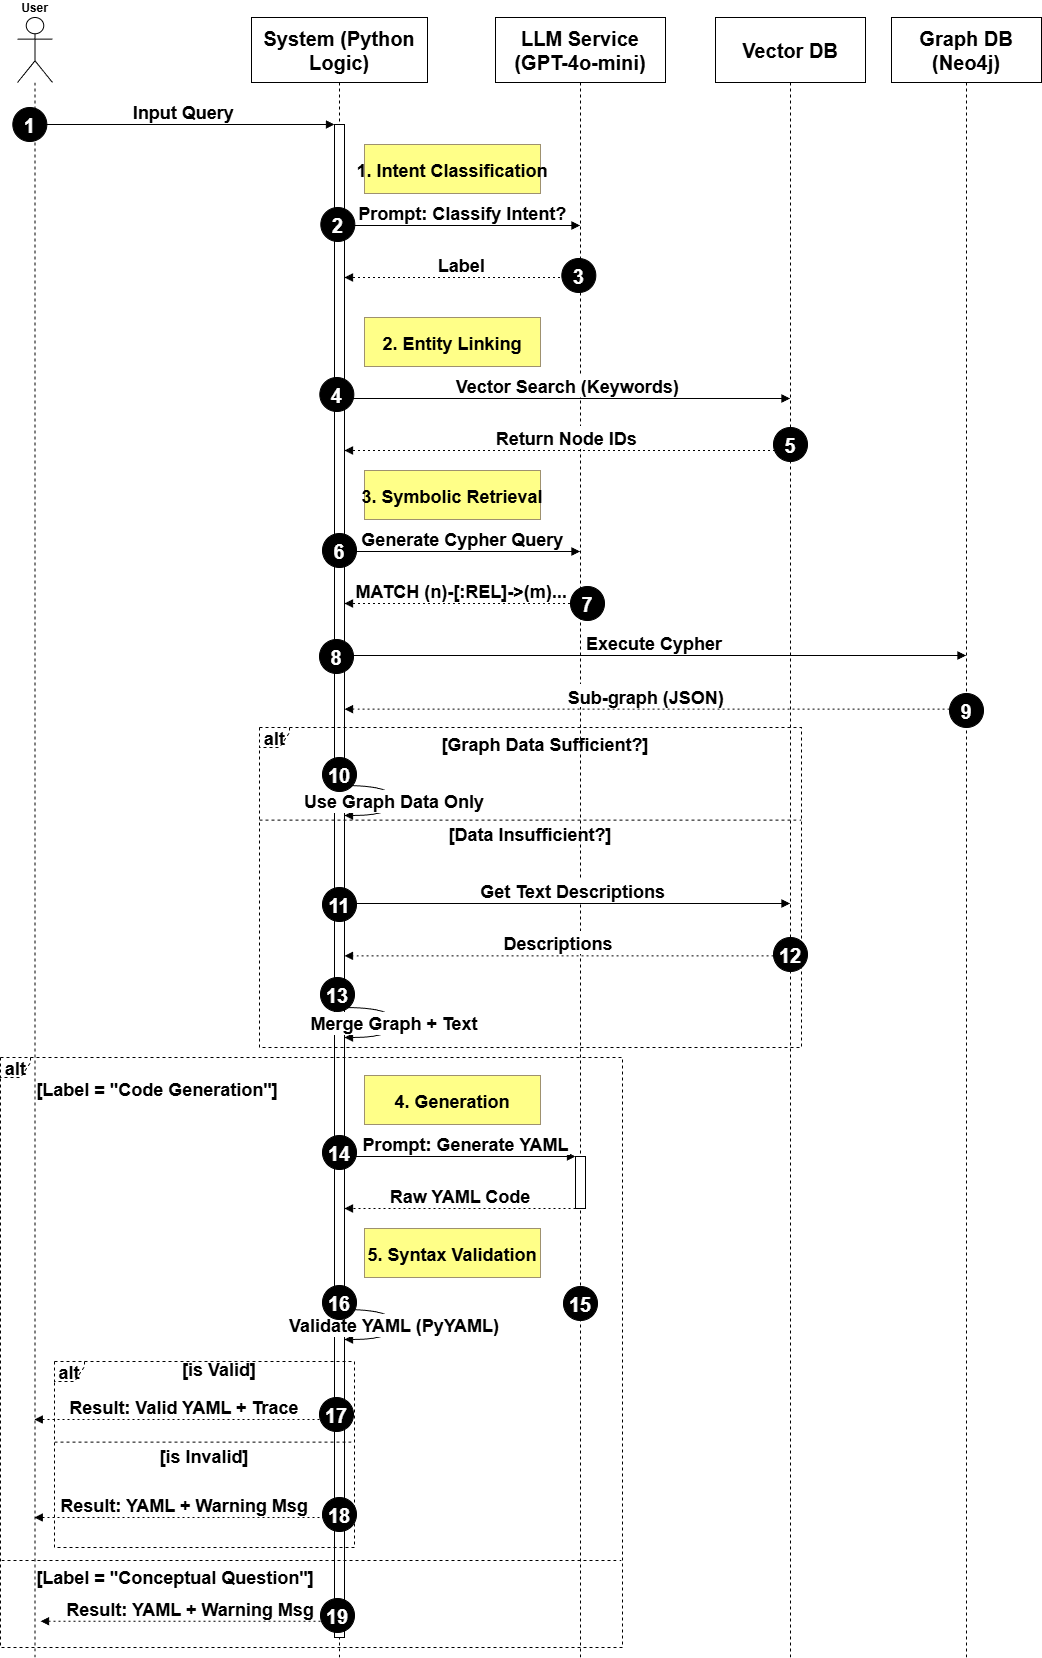

The diagram above was exported from draw.io. Its source (the exported page's mxGraphModel, read from the mxfile embedded in the PNG):
<mxGraphModel dx="1453" dy="775" grid="1" gridSize="10" guides="1" tooltips="1" connect="1" arrows="1" fold="1" page="1" pageScale="1" pageWidth="850" pageHeight="1100" math="0" shadow="0">
  <root>
    <mxCell id="0" />
    <mxCell id="1" parent="0" />
    <mxCell id="W27EBVb4gK2GAftPHtp3-1" parent="1" style="shape=umlLifeline;perimeter=lifelinePerimeter;whiteSpace=wrap;container=1;dropTarget=0;collapsible=0;recursiveResize=0;outlineConnect=0;portConstraint=eastwest;newEdgeStyle={&quot;edgeStyle&quot;:&quot;elbowEdgeStyle&quot;,&quot;elbow&quot;:&quot;vertical&quot;,&quot;curved&quot;:0,&quot;rounded&quot;:0};participant=umlActor;verticalAlign=bottom;labelPosition=center;verticalLabelPosition=top;align=center;size=65;fontStyle=1" value="User" vertex="1">
      <mxGeometry height="1640" width="35" x="47" y="20" as="geometry" />
    </mxCell>
    <mxCell id="W27EBVb4gK2GAftPHtp3-2" parent="1" style="shape=umlLifeline;perimeter=lifelinePerimeter;whiteSpace=wrap;container=1;dropTarget=0;collapsible=0;recursiveResize=0;outlineConnect=0;portConstraint=eastwest;newEdgeStyle={&quot;edgeStyle&quot;:&quot;elbowEdgeStyle&quot;,&quot;elbow&quot;:&quot;vertical&quot;,&quot;curved&quot;:0,&quot;rounded&quot;:0};size=65;fontSize=20;fontStyle=1" value="System (Python Logic)" vertex="1">
      <mxGeometry height="1640" width="176" x="281" y="20" as="geometry" />
    </mxCell>
    <mxCell id="W27EBVb4gK2GAftPHtp3-3" parent="W27EBVb4gK2GAftPHtp3-2" style="points=[];perimeter=orthogonalPerimeter;outlineConnect=0;targetShapes=umlLifeline;portConstraint=eastwest;newEdgeStyle={&quot;edgeStyle&quot;:&quot;elbowEdgeStyle&quot;,&quot;elbow&quot;:&quot;vertical&quot;,&quot;curved&quot;:0,&quot;rounded&quot;:0};fontSize=18;fontStyle=1" value="" vertex="1">
      <mxGeometry height="1513" width="10" x="83" y="107" as="geometry" />
    </mxCell>
    <mxCell id="W27EBVb4gK2GAftPHtp3-4" parent="1" style="shape=umlLifeline;perimeter=lifelinePerimeter;whiteSpace=wrap;container=1;dropTarget=0;collapsible=0;recursiveResize=0;outlineConnect=0;portConstraint=eastwest;newEdgeStyle={&quot;edgeStyle&quot;:&quot;elbowEdgeStyle&quot;,&quot;elbow&quot;:&quot;vertical&quot;,&quot;curved&quot;:0,&quot;rounded&quot;:0};size=65;fontSize=20;fontStyle=1" value="LLM Service (GPT-4o-mini)" vertex="1">
      <mxGeometry height="1640" width="170" x="525" y="20" as="geometry" />
    </mxCell>
    <mxCell id="W27EBVb4gK2GAftPHtp3-5" parent="W27EBVb4gK2GAftPHtp3-4" style="points=[];perimeter=orthogonalPerimeter;outlineConnect=0;targetShapes=umlLifeline;portConstraint=eastwest;newEdgeStyle={&quot;edgeStyle&quot;:&quot;elbowEdgeStyle&quot;,&quot;elbow&quot;:&quot;vertical&quot;,&quot;curved&quot;:0,&quot;rounded&quot;:0};fontSize=18;fontStyle=1" value="" vertex="1">
      <mxGeometry height="52" width="10" x="80" y="1139" as="geometry" />
    </mxCell>
    <mxCell id="W27EBVb4gK2GAftPHtp3-6" parent="1" style="shape=umlLifeline;perimeter=lifelinePerimeter;whiteSpace=wrap;container=1;dropTarget=0;collapsible=0;recursiveResize=0;outlineConnect=0;portConstraint=eastwest;newEdgeStyle={&quot;edgeStyle&quot;:&quot;elbowEdgeStyle&quot;,&quot;elbow&quot;:&quot;vertical&quot;,&quot;curved&quot;:0,&quot;rounded&quot;:0};size=65;fontSize=20;fontStyle=1" value="Vector DB" vertex="1">
      <mxGeometry height="1640" width="150" x="745" y="20" as="geometry" />
    </mxCell>
    <mxCell id="W27EBVb4gK2GAftPHtp3-7" parent="1" style="shape=umlLifeline;perimeter=lifelinePerimeter;whiteSpace=wrap;container=1;dropTarget=0;collapsible=0;recursiveResize=0;outlineConnect=0;portConstraint=eastwest;newEdgeStyle={&quot;edgeStyle&quot;:&quot;elbowEdgeStyle&quot;,&quot;elbow&quot;:&quot;vertical&quot;,&quot;curved&quot;:0,&quot;rounded&quot;:0};size=65;fontSize=20;fontStyle=1" value="Graph DB (Neo4j)" vertex="1">
      <mxGeometry height="1640" width="150" x="921" y="20" as="geometry" />
    </mxCell>
    <mxCell id="W27EBVb4gK2GAftPHtp3-12" parent="1" style="shape=umlFrame;dashed=1;pointerEvents=0;dropTarget=0;strokeColor=#000000;height=20;width=30;fontSize=18;fontStyle=1" value="alt" vertex="1">
      <mxGeometry height="320" width="542" x="289" y="730" as="geometry" />
    </mxCell>
    <mxCell id="W27EBVb4gK2GAftPHtp3-13" parent="W27EBVb4gK2GAftPHtp3-12" style="text;strokeColor=none;fillColor=none;align=center;verticalAlign=middle;whiteSpace=wrap;fontSize=18;fontStyle=1" value="[Graph Data Sufficient?]" vertex="1">
      <mxGeometry height="16.410256410256412" width="512" x="30" y="9.513513513513514" as="geometry" />
    </mxCell>
    <mxCell id="W27EBVb4gK2GAftPHtp3-14" parent="W27EBVb4gK2GAftPHtp3-12" style="shape=line;dashed=1;whiteSpace=wrap;verticalAlign=top;labelPosition=center;verticalLabelPosition=middle;align=center;strokeColor=#000000;fontSize=18;fontStyle=1" value="[Data Insufficient?]" vertex="1">
      <mxGeometry height="3.282051282051282" width="542" y="90.96604296604296" as="geometry" />
    </mxCell>
    <mxCell id="W27EBVb4gK2GAftPHtp3-15" parent="1" style="shape=umlFrame;dashed=1;pointerEvents=0;dropTarget=0;strokeColor=#000000;height=20;width=30;fontSize=18;fontStyle=1" value="alt" vertex="1">
      <mxGeometry height="186" width="300" x="84" y="1364" as="geometry" />
    </mxCell>
    <mxCell id="W27EBVb4gK2GAftPHtp3-16" parent="W27EBVb4gK2GAftPHtp3-15" style="text;strokeColor=none;fillColor=none;align=center;verticalAlign=middle;whiteSpace=wrap;fontSize=18;fontStyle=1" value="[is Valid]" vertex="1">
      <mxGeometry height="18.979591836734695" width="270" x="30" as="geometry" />
    </mxCell>
    <mxCell id="W27EBVb4gK2GAftPHtp3-17" parent="W27EBVb4gK2GAftPHtp3-15" style="shape=line;dashed=1;whiteSpace=wrap;verticalAlign=top;labelPosition=center;verticalLabelPosition=middle;align=center;strokeColor=#000000;fontSize=18;fontStyle=1" value="[is Invalid]" vertex="1">
      <mxGeometry height="3.795918367346939" width="300" y="78.76530612244899" as="geometry" />
    </mxCell>
    <mxCell id="W27EBVb4gK2GAftPHtp3-18" edge="1" parent="1" source="W27EBVb4gK2GAftPHtp3-1" style="verticalAlign=bottom;edgeStyle=elbowEdgeStyle;elbow=vertical;curved=0;rounded=0;endArrow=block;fontSize=18;fontStyle=1" target="W27EBVb4gK2GAftPHtp3-3" value="Input Query">
      <mxGeometry relative="1" as="geometry">
        <Array as="points">
          <mxPoint x="241" y="127" />
        </Array>
      </mxGeometry>
    </mxCell>
    <mxCell id="W27EBVb4gK2GAftPHtp3-19" parent="W27EBVb4gK2GAftPHtp3-18" style="ellipse;aspect=fixed;fillColor=#000000;align=center;fontColor=#FFFFFF;fontSize=20;fontStyle=1" value="1" vertex="1">
      <mxGeometry height="34" relative="1" width="34" as="geometry">
        <mxPoint x="-171" y="-17" as="offset" />
      </mxGeometry>
    </mxCell>
    <mxCell id="W27EBVb4gK2GAftPHtp3-59" parent="W27EBVb4gK2GAftPHtp3-18" style="ellipse;aspect=fixed;fillColor=#000000;align=center;fontColor=#FFFFFF;fontSize=20;fontStyle=1" value="2" vertex="1">
      <mxGeometry height="34" relative="1" width="34" as="geometry">
        <mxPoint x="137" y="83" as="offset" />
      </mxGeometry>
    </mxCell>
    <mxCell id="W27EBVb4gK2GAftPHtp3-60" parent="W27EBVb4gK2GAftPHtp3-18" style="ellipse;aspect=fixed;fillColor=#000000;align=center;fontColor=#FFFFFF;fontSize=20;fontStyle=1" value="3" vertex="1">
      <mxGeometry height="34" relative="1" width="34" as="geometry">
        <mxPoint x="378" y="134" as="offset" />
      </mxGeometry>
    </mxCell>
    <mxCell id="W27EBVb4gK2GAftPHtp3-61" parent="W27EBVb4gK2GAftPHtp3-18" style="ellipse;aspect=fixed;fillColor=#000000;align=center;fontColor=#FFFFFF;fontSize=20;fontStyle=1" value="4" vertex="1">
      <mxGeometry height="34" relative="1" width="34" as="geometry">
        <mxPoint x="136" y="253" as="offset" />
      </mxGeometry>
    </mxCell>
    <mxCell id="W27EBVb4gK2GAftPHtp3-20" edge="1" parent="1" style="verticalAlign=bottom;edgeStyle=elbowEdgeStyle;elbow=vertical;curved=0;rounded=0;endArrow=block;fontSize=18;fontStyle=1" value="Prompt: Classify Intent?">
      <mxGeometry relative="1" as="geometry">
        <Array as="points">
          <mxPoint x="500" y="228" />
        </Array>
        <mxPoint x="374" y="228" as="sourcePoint" />
        <mxPoint x="609.5" y="228" as="targetPoint" />
      </mxGeometry>
    </mxCell>
    <mxCell id="W27EBVb4gK2GAftPHtp3-22" edge="1" parent="1" source="W27EBVb4gK2GAftPHtp3-4" style="verticalAlign=bottom;edgeStyle=elbowEdgeStyle;elbow=vertical;curved=0;rounded=0;dashed=1;dashPattern=2 3;endArrow=block;fontSize=18;fontStyle=1" target="W27EBVb4gK2GAftPHtp3-3" value="Label">
      <mxGeometry relative="1" as="geometry">
        <Array as="points">
          <mxPoint x="503" y="280" />
        </Array>
      </mxGeometry>
    </mxCell>
    <mxCell id="W27EBVb4gK2GAftPHtp3-24" edge="1" parent="1" style="verticalAlign=bottom;edgeStyle=elbowEdgeStyle;elbow=vertical;curved=0;rounded=0;endArrow=block;fontSize=18;fontStyle=1" value="Vector Search (Keywords)">
      <mxGeometry relative="1" as="geometry">
        <Array as="points">
          <mxPoint x="605" y="401" />
        </Array>
        <mxPoint x="374" y="401" as="sourcePoint" />
        <mxPoint x="819.5" y="401" as="targetPoint" />
      </mxGeometry>
    </mxCell>
    <mxCell id="W27EBVb4gK2GAftPHtp3-26" edge="1" parent="1" source="W27EBVb4gK2GAftPHtp3-6" style="verticalAlign=bottom;edgeStyle=elbowEdgeStyle;elbow=vertical;curved=0;rounded=0;dashed=1;dashPattern=2 3;endArrow=block;fontSize=18;fontStyle=1" target="W27EBVb4gK2GAftPHtp3-3" value="Return Node IDs">
      <mxGeometry relative="1" as="geometry">
        <Array as="points">
          <mxPoint x="608" y="453" />
        </Array>
      </mxGeometry>
    </mxCell>
    <mxCell id="W27EBVb4gK2GAftPHtp3-28" edge="1" parent="1" style="verticalAlign=bottom;edgeStyle=elbowEdgeStyle;elbow=vertical;curved=0;rounded=0;endArrow=block;fontSize=18;fontStyle=1" value="Generate Cypher Query">
      <mxGeometry relative="1" as="geometry">
        <Array as="points">
          <mxPoint x="500" y="554" />
        </Array>
        <mxPoint x="374" y="554" as="sourcePoint" />
        <mxPoint x="609.4999999999995" y="554" as="targetPoint" />
      </mxGeometry>
    </mxCell>
    <mxCell id="W27EBVb4gK2GAftPHtp3-30" edge="1" parent="1" style="verticalAlign=bottom;edgeStyle=elbowEdgeStyle;elbow=vertical;curved=0;rounded=0;dashed=1;dashPattern=2 3;endArrow=block;fontSize=18;fontStyle=1" value="MATCH (n)-[:REL]-&gt;(m)...">
      <mxGeometry relative="1" as="geometry">
        <Array as="points">
          <mxPoint x="503" y="606" />
        </Array>
        <mxPoint x="609.4999999999995" y="606" as="sourcePoint" />
        <mxPoint x="374" y="606" as="targetPoint" />
      </mxGeometry>
    </mxCell>
    <mxCell id="W27EBVb4gK2GAftPHtp3-32" edge="1" parent="1" style="verticalAlign=bottom;edgeStyle=elbowEdgeStyle;elbow=vertical;curved=0;rounded=0;endArrow=block;fontSize=18;fontStyle=1" value="Execute Cypher">
      <mxGeometry relative="1" as="geometry">
        <Array as="points">
          <mxPoint x="705" y="658" />
        </Array>
        <mxPoint x="374" y="658" as="sourcePoint" />
        <mxPoint x="995.5" y="658" as="targetPoint" />
      </mxGeometry>
    </mxCell>
    <mxCell id="W27EBVb4gK2GAftPHtp3-34" edge="1" parent="1" source="W27EBVb4gK2GAftPHtp3-66" style="verticalAlign=bottom;edgeStyle=elbowEdgeStyle;elbow=vertical;curved=0;rounded=0;dashed=1;dashPattern=2 3;endArrow=block;fontSize=18;fontStyle=1" value="Sub-graph (JSON)">
      <mxGeometry relative="1" as="geometry">
        <Array as="points" />
        <mxPoint x="374" y="712.2727272727273" as="targetPoint" />
      </mxGeometry>
    </mxCell>
    <mxCell id="W27EBVb4gK2GAftPHtp3-36" edge="1" parent="1" style="curved=1;endArrow=block;rounded=0;fontSize=18;fontStyle=1" value="Use Graph Data Only">
      <mxGeometry relative="1" as="geometry">
        <Array as="points">
          <mxPoint x="424" y="788" />
          <mxPoint x="424" y="818" />
        </Array>
        <mxPoint x="374" y="788" as="sourcePoint" />
        <mxPoint x="374" y="818" as="targetPoint" />
      </mxGeometry>
    </mxCell>
    <mxCell id="W27EBVb4gK2GAftPHtp3-38" edge="1" parent="1" source="W27EBVb4gK2GAftPHtp3-70" style="verticalAlign=bottom;edgeStyle=elbowEdgeStyle;elbow=vertical;curved=0;rounded=0;endArrow=block;fontSize=18;fontStyle=1" value="Get Text Descriptions">
      <mxGeometry relative="1" as="geometry">
        <Array as="points">
          <mxPoint x="605" y="906" />
        </Array>
        <mxPoint x="819.4999999999995" y="906" as="targetPoint" />
      </mxGeometry>
    </mxCell>
    <mxCell id="W27EBVb4gK2GAftPHtp3-40" edge="1" parent="1" source="W27EBVb4gK2GAftPHtp3-72" style="verticalAlign=bottom;edgeStyle=elbowEdgeStyle;elbow=vertical;curved=0;rounded=0;dashed=1;dashPattern=2 3;endArrow=block;fontSize=18;fontStyle=1" value="Descriptions">
      <mxGeometry relative="1" as="geometry">
        <Array as="points" />
        <mxPoint x="374" y="957.7272727272725" as="targetPoint" />
      </mxGeometry>
    </mxCell>
    <mxCell id="W27EBVb4gK2GAftPHtp3-42" edge="1" parent="1" style="curved=1;endArrow=block;rounded=0;fontSize=18;fontStyle=1" value="Merge Graph + Text">
      <mxGeometry relative="1" as="geometry">
        <Array as="points">
          <mxPoint x="424" y="1010" />
          <mxPoint x="424" y="1040" />
        </Array>
        <mxPoint x="374" y="1009.9999999999998" as="sourcePoint" />
        <mxPoint x="374" y="1039.9999999999998" as="targetPoint" />
      </mxGeometry>
    </mxCell>
    <mxCell id="W27EBVb4gK2GAftPHtp3-44" edge="1" parent="1" source="W27EBVb4gK2GAftPHtp3-75" style="verticalAlign=bottom;edgeStyle=elbowEdgeStyle;elbow=vertical;curved=0;rounded=0;endArrow=block;fontSize=18;fontStyle=1" target="W27EBVb4gK2GAftPHtp3-5" value="Prompt: Generate YAML">
      <mxGeometry relative="1" as="geometry">
        <Array as="points">
          <mxPoint x="500" y="1159" />
        </Array>
      </mxGeometry>
    </mxCell>
    <mxCell id="W27EBVb4gK2GAftPHtp3-46" edge="1" parent="1" source="W27EBVb4gK2GAftPHtp3-5" style="verticalAlign=bottom;edgeStyle=elbowEdgeStyle;elbow=vertical;curved=0;rounded=0;dashed=1;dashPattern=2 3;endArrow=block;fontSize=18;fontStyle=1" value="Raw YAML Code">
      <mxGeometry relative="1" as="geometry">
        <Array as="points">
          <mxPoint x="501" y="1211" />
        </Array>
        <mxPoint x="374" y="1211" as="targetPoint" />
      </mxGeometry>
    </mxCell>
    <mxCell id="W27EBVb4gK2GAftPHtp3-48" edge="1" parent="1" style="curved=1;endArrow=block;rounded=0;fontSize=18;fontStyle=1" value="Validate YAML (PyYAML)">
      <mxGeometry relative="1" as="geometry">
        <Array as="points">
          <mxPoint x="424" y="1312" />
          <mxPoint x="424" y="1342" />
        </Array>
        <mxPoint x="374" y="1312" as="sourcePoint" />
        <mxPoint x="374" y="1342" as="targetPoint" />
      </mxGeometry>
    </mxCell>
    <mxCell id="W27EBVb4gK2GAftPHtp3-50" edge="1" parent="1" style="verticalAlign=bottom;edgeStyle=elbowEdgeStyle;elbow=vertical;curved=0;rounded=0;dashed=1;dashPattern=2 3;endArrow=block;fontSize=18;fontStyle=1" value="Result: Valid YAML + Trace">
      <mxGeometry relative="1" as="geometry">
        <Array as="points">
          <mxPoint x="242" y="1422" />
        </Array>
        <mxPoint x="364" y="1422" as="sourcePoint" />
        <mxPoint x="63.75" y="1422" as="targetPoint" />
      </mxGeometry>
    </mxCell>
    <mxCell id="W27EBVb4gK2GAftPHtp3-52" edge="1" parent="1" style="verticalAlign=bottom;edgeStyle=elbowEdgeStyle;elbow=vertical;curved=0;rounded=0;dashed=1;dashPattern=2 3;endArrow=block;fontSize=18;fontStyle=1" value="Result: YAML + Warning Msg">
      <mxGeometry relative="1" as="geometry">
        <Array as="points">
          <mxPoint x="242" y="1520" />
        </Array>
        <mxPoint x="364" y="1520" as="sourcePoint" />
        <mxPoint x="63.75" y="1520" as="targetPoint" />
      </mxGeometry>
    </mxCell>
    <mxCell id="W27EBVb4gK2GAftPHtp3-54" parent="1" style="fillColor=#ffff88;strokeColor=#9E916F;fontSize=18;fontStyle=1" value="1. Intent Classification" vertex="1">
      <mxGeometry height="49" width="176" x="394" y="147" as="geometry" />
    </mxCell>
    <mxCell id="W27EBVb4gK2GAftPHtp3-55" parent="1" style="fillColor=#ffff88;strokeColor=#9E916F;fontSize=18;fontStyle=1" value="2. Entity Linking" vertex="1">
      <mxGeometry height="49" width="176" x="394" y="320" as="geometry" />
    </mxCell>
    <mxCell id="W27EBVb4gK2GAftPHtp3-56" parent="1" style="fillColor=#ffff88;strokeColor=#9E916F;fontSize=18;fontStyle=1" value="3. Symbolic Retrieval" vertex="1">
      <mxGeometry height="49" width="176" x="394" y="473" as="geometry" />
    </mxCell>
    <mxCell id="W27EBVb4gK2GAftPHtp3-57" parent="1" style="fillColor=#ffff88;strokeColor=#9E916F;fontSize=18;fontStyle=1" value="4. Generation" vertex="1">
      <mxGeometry height="49" width="176" x="394" y="1078" as="geometry" />
    </mxCell>
    <mxCell id="W27EBVb4gK2GAftPHtp3-58" parent="1" style="fillColor=#ffff88;strokeColor=#9E916F;fontSize=18;fontStyle=1" value="5. Syntax Validation" vertex="1">
      <mxGeometry height="49" width="176" x="394" y="1231" as="geometry" />
    </mxCell>
    <mxCell id="W27EBVb4gK2GAftPHtp3-62" parent="1" style="ellipse;aspect=fixed;fillColor=#000000;align=center;fontColor=#FFFFFF;fontSize=20;fontStyle=1" value="5" vertex="1">
      <mxGeometry height="34" width="34" x="803" y="430" as="geometry" />
    </mxCell>
    <mxCell id="W27EBVb4gK2GAftPHtp3-63" parent="1" style="ellipse;aspect=fixed;fillColor=#000000;align=center;fontColor=#FFFFFF;fontSize=20;fontStyle=1" value="6" vertex="1">
      <mxGeometry height="34" width="34" x="352" y="536" as="geometry" />
    </mxCell>
    <mxCell id="W27EBVb4gK2GAftPHtp3-64" parent="1" style="ellipse;aspect=fixed;fillColor=#000000;align=center;fontColor=#FFFFFF;fontSize=20;fontStyle=1" value="7" vertex="1">
      <mxGeometry height="34" width="34" x="600" y="589" as="geometry" />
    </mxCell>
    <mxCell id="W27EBVb4gK2GAftPHtp3-65" parent="1" style="ellipse;aspect=fixed;fillColor=#000000;align=center;fontColor=#FFFFFF;fontSize=20;fontStyle=1" value="8" vertex="1">
      <mxGeometry height="34" width="34" x="349" y="642" as="geometry" />
    </mxCell>
    <mxCell id="W27EBVb4gK2GAftPHtp3-66" parent="1" style="ellipse;aspect=fixed;fillColor=#000000;align=center;fontColor=#FFFFFF;fontSize=20;fontStyle=1" value="9" vertex="1">
      <mxGeometry height="34" width="34" x="979" y="696" as="geometry" />
    </mxCell>
    <mxCell id="W27EBVb4gK2GAftPHtp3-69" parent="1" style="ellipse;aspect=fixed;fillColor=#000000;align=center;fontColor=#FFFFFF;fontSize=20;fontStyle=1" value="10" vertex="1">
      <mxGeometry height="34" width="34" x="352" y="760" as="geometry" />
    </mxCell>
    <mxCell id="W27EBVb4gK2GAftPHtp3-70" parent="1" style="ellipse;aspect=fixed;fillColor=#000000;align=center;fontColor=#FFFFFF;fontSize=20;fontStyle=1" value="11" vertex="1">
      <mxGeometry height="34" width="34" x="352" y="890" as="geometry" />
    </mxCell>
    <mxCell id="W27EBVb4gK2GAftPHtp3-72" parent="1" style="ellipse;aspect=fixed;fillColor=#000000;align=center;fontColor=#FFFFFF;fontSize=20;fontStyle=1" value="12" vertex="1">
      <mxGeometry height="34" width="34" x="803" y="940" as="geometry" />
    </mxCell>
    <mxCell id="W27EBVb4gK2GAftPHtp3-74" parent="1" style="ellipse;aspect=fixed;fillColor=#000000;align=center;fontColor=#FFFFFF;fontSize=20;fontStyle=1" value="13" vertex="1">
      <mxGeometry height="34" width="34" x="350" y="980" as="geometry" />
    </mxCell>
    <mxCell id="W27EBVb4gK2GAftPHtp3-75" parent="1" style="ellipse;aspect=fixed;fillColor=#000000;align=center;fontColor=#FFFFFF;fontSize=20;fontStyle=1" value="14" vertex="1">
      <mxGeometry height="34" width="34" x="352" y="1138" as="geometry" />
    </mxCell>
    <mxCell id="W27EBVb4gK2GAftPHtp3-77" parent="1" style="ellipse;aspect=fixed;fillColor=#000000;align=center;fontColor=#FFFFFF;fontSize=20;fontStyle=1" value="15" vertex="1">
      <mxGeometry height="34" width="34" x="593" y="1289" as="geometry" />
    </mxCell>
    <mxCell id="W27EBVb4gK2GAftPHtp3-78" parent="1" style="ellipse;aspect=fixed;fillColor=#000000;align=center;fontColor=#FFFFFF;fontSize=20;fontStyle=1" value="16" vertex="1">
      <mxGeometry height="34" width="34" x="352" y="1288" as="geometry" />
    </mxCell>
    <mxCell id="W27EBVb4gK2GAftPHtp3-79" parent="1" style="shape=umlFrame;dashed=1;pointerEvents=0;dropTarget=0;strokeColor=#000000;height=20;width=30;fontSize=18;fontStyle=1" value="alt" vertex="1">
      <mxGeometry height="590" width="622" x="30" y="1060" as="geometry" />
    </mxCell>
    <mxCell id="W27EBVb4gK2GAftPHtp3-80" parent="W27EBVb4gK2GAftPHtp3-79" style="text;strokeColor=none;fillColor=none;align=center;verticalAlign=middle;whiteSpace=wrap;fontSize=18;fontStyle=1" value="[Label = &quot;Code Generation&quot;]" vertex="1">
      <mxGeometry height="30.254426229508198" width="245.57" x="34.43" y="17.545245901639344" as="geometry" />
    </mxCell>
    <mxCell id="W27EBVb4gK2GAftPHtp3-81" parent="W27EBVb4gK2GAftPHtp3-79" style="shape=line;dashed=1;whiteSpace=wrap;verticalAlign=top;labelPosition=center;verticalLabelPosition=middle;align=center;strokeColor=#000000;fontSize=18;fontStyle=1" value="" vertex="1">
      <mxGeometry height="6.054754098360655" width="620" x="1" y="499.9963211047959" as="geometry" />
    </mxCell>
    <mxCell id="W27EBVb4gK2GAftPHtp3-86" parent="W27EBVb4gK2GAftPHtp3-79" style="text;strokeColor=none;fillColor=none;align=center;verticalAlign=middle;whiteSpace=wrap;fontSize=18;fontStyle=1" value="[Label = &quot;Conceptual Question&quot;]" vertex="1">
      <mxGeometry height="30.25" width="325.57" x="12.43" y="506.05" as="geometry" />
    </mxCell>
    <mxCell id="W27EBVb4gK2GAftPHtp3-82" edge="1" parent="1" style="verticalAlign=bottom;edgeStyle=elbowEdgeStyle;elbow=vertical;curved=0;rounded=0;dashed=1;dashPattern=2 3;endArrow=block;fontSize=18;fontStyle=1" value="Result: YAML + Warning Msg">
      <mxGeometry relative="1" as="geometry">
        <Array as="points">
          <mxPoint x="248" y="1623.75" />
        </Array>
        <mxPoint x="370" y="1623.75" as="sourcePoint" />
        <mxPoint x="70" y="1623.75" as="targetPoint" />
      </mxGeometry>
    </mxCell>
    <mxCell id="W27EBVb4gK2GAftPHtp3-87" parent="1" style="ellipse;aspect=fixed;fillColor=#000000;align=center;fontColor=#FFFFFF;fontSize=20;fontStyle=1" value="17" vertex="1">
      <mxGeometry height="34" width="34" x="349" y="1400" as="geometry" />
    </mxCell>
    <mxCell id="W27EBVb4gK2GAftPHtp3-88" parent="1" style="ellipse;aspect=fixed;fillColor=#000000;align=center;fontColor=#FFFFFF;fontSize=20;fontStyle=1" value="18" vertex="1">
      <mxGeometry height="34" width="34" x="352" y="1500" as="geometry" />
    </mxCell>
    <mxCell id="W27EBVb4gK2GAftPHtp3-89" parent="1" style="ellipse;aspect=fixed;fillColor=#000000;align=center;fontColor=#FFFFFF;fontSize=20;fontStyle=1" value="19" vertex="1">
      <mxGeometry height="34" width="34" x="350" y="1601" as="geometry" />
    </mxCell>
  </root>
</mxGraphModel>